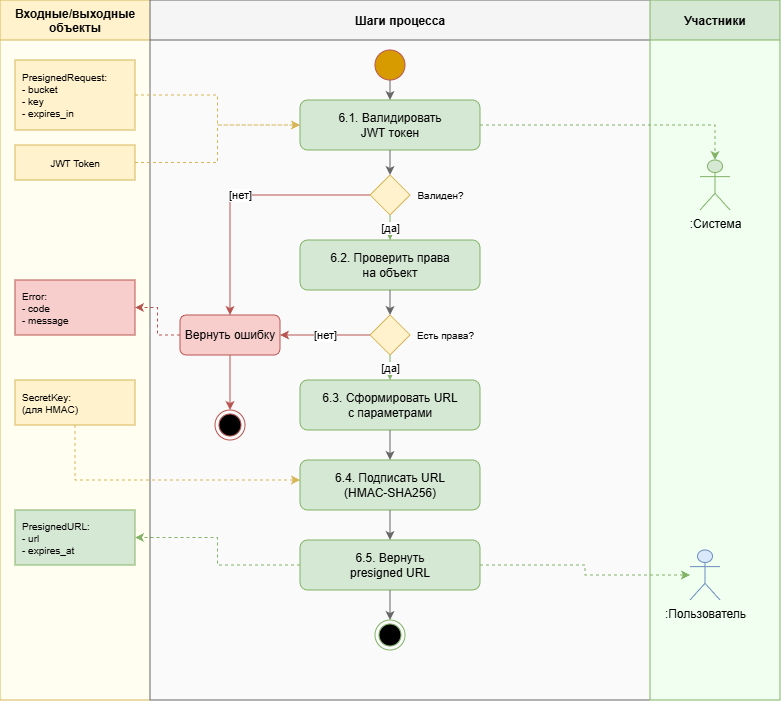

The diagram above was exported from draw.io. Its source (the exported page's mxGraphModel, read from the mxfile embedded in the PNG):
<mxGraphModel dx="1505" dy="564" grid="1" gridSize="10" guides="1" tooltips="1" connect="1" arrows="1" fold="1" page="1" pageScale="1" pageWidth="900" pageHeight="750" math="0" shadow="0">
  <root>
    <mxCell id="0" />
    <mxCell id="1" parent="0" />
    <mxCell id="lane_data" parent="1" style="swimlane;startSize=40;horizontal=1;fillColor=#fff2cc;strokeColor=#d6b656;fontStyle=1;swimlaneFillColor=#fffef0;" value="Входные/выходные&#10;объекты" vertex="1">
      <mxGeometry height="700" width="150" x="20" y="20" as="geometry" />
    </mxCell>
    <mxCell id="data_error" parent="lane_data" style="rounded=0;whiteSpace=wrap;html=1;fillColor=#f8cecc;strokeColor=#b85450;align=left;spacingLeft=5;fontSize=10;" value="Error:&#10;- code&#10;- message" vertex="1">
      <mxGeometry height="55" width="120" x="15" y="280" as="geometry" />
    </mxCell>
    <mxCell id="lane_process" parent="1" style="swimlane;startSize=40;horizontal=1;fillColor=#f5f5f5;strokeColor=#666666;fontStyle=1;swimlaneFillColor=#fafafa;" value="Шаги процесса" vertex="1">
      <mxGeometry height="700" width="500" x="170" y="20" as="geometry" />
    </mxCell>
    <mxCell id="step_error" parent="lane_process" style="rounded=1;whiteSpace=wrap;html=1;fillColor=#f8cecc;strokeColor=#b85450;" value="Вернуть ошибку" vertex="1">
      <mxGeometry height="40" width="100" x="30" y="315" as="geometry" />
    </mxCell>
    <mxCell id="end_err" parent="lane_process" style="ellipse;html=1;shape=endState;fillColor=#000000;strokeColor=#b85450;" value="" vertex="1">
      <mxGeometry height="30" width="30" x="65" y="410" as="geometry" />
    </mxCell>
    <mxCell id="conn_8" edge="1" parent="lane_process" source="step_error" style="edgeStyle=orthogonalEdgeStyle;rounded=0;html=1;strokeColor=#b85450;" target="end_err">
      <mxGeometry relative="1" as="geometry" />
    </mxCell>
    <mxCell id="lane_actors" parent="1" style="swimlane;startSize=40;horizontal=1;fillColor=#d5e8d4;strokeColor=#82b366;fontStyle=1;swimlaneFillColor=#f0fff0;" value="Участники" vertex="1">
      <mxGeometry height="700" width="130" x="670" y="20" as="geometry" />
    </mxCell>
    <mxCell id="actor_user" parent="lane_actors" style="shape=umlActor;verticalLabelPosition=bottom;verticalAlign=top;html=1;outlineConnect=0;fillColor=#dae8fc;strokeColor=#6c8ebf;" value=":Пользователь" vertex="1">
      <mxGeometry height="50" width="30" x="40" y="550" as="geometry" />
    </mxCell>
    <mxCell id="actor_system" parent="1" style="shape=umlActor;verticalLabelPosition=bottom;verticalAlign=top;html=1;outlineConnect=0;fillColor=#d5e8d4;strokeColor=#82b366;" value=":Система" vertex="1">
      <mxGeometry height="50" width="30" x="720" y="180" as="geometry" />
    </mxCell>
    <mxCell id="data_request" parent="1" style="rounded=0;whiteSpace=wrap;html=1;fillColor=#fff2cc;strokeColor=#d6b656;align=left;spacingLeft=5;fontSize=10;" value="PresignedRequest:&#10;- bucket&#10;- key&#10;- expires_in" vertex="1">
      <mxGeometry height="70" width="120" x="35" y="80" as="geometry" />
    </mxCell>
    <mxCell id="data_jwt" parent="1" style="rounded=0;whiteSpace=wrap;html=1;fillColor=#fff2cc;strokeColor=#d6b656;fontSize=10;" value="JWT Token" vertex="1">
      <mxGeometry height="35" width="120" x="35" y="165" as="geometry" />
    </mxCell>
    <mxCell id="data_secret" parent="1" style="rounded=0;whiteSpace=wrap;html=1;fillColor=#fff2cc;strokeColor=#d6b656;align=left;spacingLeft=5;fontSize=10;" value="SecretKey:&#10;(для HMAC)" vertex="1">
      <mxGeometry height="45" width="120" x="35" y="400" as="geometry" />
    </mxCell>
    <mxCell id="data_response" parent="1" style="rounded=0;whiteSpace=wrap;html=1;fillColor=#d5e8d4;strokeColor=#82b366;align=left;spacingLeft=5;fontSize=10;" value="PresignedURL:&#10;- url&#10;- expires_at" vertex="1">
      <mxGeometry height="55" width="120" x="35" y="530" as="geometry" />
    </mxCell>
    <mxCell id="start" parent="1" style="ellipse;whiteSpace=wrap;html=1;aspect=fixed;fillColor=#d79b00;strokeColor=#b85450;" value="" vertex="1">
      <mxGeometry height="30" width="30" x="395" y="70" as="geometry" />
    </mxCell>
    <mxCell id="WRacu17eP8IZgmI-XEQF-2" edge="1" parent="1" source="step_6_1" style="edgeStyle=orthogonalEdgeStyle;rounded=0;orthogonalLoop=1;jettySize=auto;html=1;exitX=1;exitY=0.5;exitDx=0;exitDy=0;strokeColor=#82b366;fontColor=#143642;fillColor=#d5e8d4;dashed=1;" target="actor_system">
      <mxGeometry relative="1" as="geometry" />
    </mxCell>
    <mxCell id="step_6_1" parent="1" style="rounded=1;whiteSpace=wrap;html=1;fillColor=#d5e8d4;strokeColor=#82b366;" value="6.1. Валидировать&#10;JWT токен" vertex="1">
      <mxGeometry height="50" width="180" x="320" y="120" as="geometry" />
    </mxCell>
    <mxCell id="decision1" parent="1" style="rhombus;whiteSpace=wrap;html=1;fillColor=#fff2cc;strokeColor=#d6b656;" value="" vertex="1">
      <mxGeometry height="40" width="40" x="390" y="195" as="geometry" />
    </mxCell>
    <mxCell id="decision1_label" parent="1" style="text;html=1;strokeColor=none;fillColor=none;align=center;verticalAlign=middle;fontSize=10;" value="Валиден?" vertex="1">
      <mxGeometry height="30" width="60" x="430" y="200" as="geometry" />
    </mxCell>
    <mxCell id="step_6_2" parent="1" style="rounded=1;whiteSpace=wrap;html=1;fillColor=#d5e8d4;strokeColor=#82b366;" value="6.2. Проверить права&#10;на объект" vertex="1">
      <mxGeometry height="50" width="180" x="320" y="260" as="geometry" />
    </mxCell>
    <mxCell id="decision2" parent="1" style="rhombus;whiteSpace=wrap;html=1;fillColor=#fff2cc;strokeColor=#d6b656;" value="" vertex="1">
      <mxGeometry height="40" width="40" x="390" y="335" as="geometry" />
    </mxCell>
    <mxCell id="decision2_label" parent="1" style="text;html=1;strokeColor=none;fillColor=none;align=center;verticalAlign=middle;fontSize=10;" value="Есть права?" vertex="1">
      <mxGeometry height="30" width="70" x="430" y="340" as="geometry" />
    </mxCell>
    <mxCell id="step_6_3" parent="1" style="rounded=1;whiteSpace=wrap;html=1;fillColor=#d5e8d4;strokeColor=#82b366;" value="6.3. Сформировать URL&#10;с параметрами" vertex="1">
      <mxGeometry height="50" width="180" x="320" y="400" as="geometry" />
    </mxCell>
    <mxCell id="step_6_4" parent="1" style="rounded=1;whiteSpace=wrap;html=1;fillColor=#d5e8d4;strokeColor=#82b366;" value="6.4. Подписать URL&#10;(HMAC-SHA256)" vertex="1">
      <mxGeometry height="50" width="180" x="320" y="480" as="geometry" />
    </mxCell>
    <mxCell id="WRacu17eP8IZgmI-XEQF-1" edge="1" parent="1" source="step_6_5" style="edgeStyle=orthogonalEdgeStyle;rounded=0;orthogonalLoop=1;jettySize=auto;html=1;exitX=1;exitY=0.5;exitDx=0;exitDy=0;strokeColor=#82b366;fontColor=#143642;fillColor=#d5e8d4;dashed=1;" target="actor_user">
      <mxGeometry relative="1" as="geometry" />
    </mxCell>
    <mxCell id="step_6_5" parent="1" style="rounded=1;whiteSpace=wrap;html=1;fillColor=#d5e8d4;strokeColor=#82b366;" value="6.5. Вернуть&#10;presigned URL" vertex="1">
      <mxGeometry height="50" width="180" x="320" y="560" as="geometry" />
    </mxCell>
    <mxCell id="end_ok" parent="1" style="ellipse;html=1;shape=endState;fillColor=#000000;strokeColor=#82b366;" value="" vertex="1">
      <mxGeometry height="30" width="30" x="395" y="640" as="geometry" />
    </mxCell>
    <mxCell id="conn_start" edge="1" parent="1" source="start" style="edgeStyle=orthogonalEdgeStyle;rounded=0;html=1;strokeColor=#666666;" target="step_6_1">
      <mxGeometry relative="1" as="geometry" />
    </mxCell>
    <mxCell id="conn_1" edge="1" parent="1" source="step_6_1" style="edgeStyle=orthogonalEdgeStyle;rounded=0;html=1;strokeColor=#666666;" target="decision1">
      <mxGeometry relative="1" as="geometry" />
    </mxCell>
    <mxCell id="conn_2_yes" edge="1" parent="1" source="decision1" style="edgeStyle=orthogonalEdgeStyle;rounded=0;html=1;strokeColor=#82b366;" target="step_6_2" value="[да]">
      <mxGeometry relative="1" as="geometry" />
    </mxCell>
    <mxCell id="conn_2_no" edge="1" parent="1" source="decision1" style="edgeStyle=orthogonalEdgeStyle;rounded=0;html=1;strokeColor=#b85450;" target="step_error" value="[нет]">
      <mxGeometry relative="1" as="geometry" />
    </mxCell>
    <mxCell id="conn_3" edge="1" parent="1" source="step_6_2" style="edgeStyle=orthogonalEdgeStyle;rounded=0;html=1;strokeColor=#666666;" target="decision2">
      <mxGeometry relative="1" as="geometry" />
    </mxCell>
    <mxCell id="conn_4_yes" edge="1" parent="1" source="decision2" style="edgeStyle=orthogonalEdgeStyle;rounded=0;html=1;strokeColor=#82b366;" target="step_6_3" value="[да]">
      <mxGeometry relative="1" as="geometry" />
    </mxCell>
    <mxCell id="conn_4_no" edge="1" parent="1" source="decision2" style="edgeStyle=orthogonalEdgeStyle;rounded=0;html=1;strokeColor=#b85450;" target="step_error" value="[нет]">
      <mxGeometry relative="1" as="geometry" />
    </mxCell>
    <mxCell id="conn_5" edge="1" parent="1" source="step_6_3" style="edgeStyle=orthogonalEdgeStyle;rounded=0;html=1;strokeColor=#666666;" target="step_6_4">
      <mxGeometry relative="1" as="geometry" />
    </mxCell>
    <mxCell id="conn_6" edge="1" parent="1" source="step_6_4" style="edgeStyle=orthogonalEdgeStyle;rounded=0;html=1;strokeColor=#666666;" target="step_6_5">
      <mxGeometry relative="1" as="geometry" />
    </mxCell>
    <mxCell id="conn_7" edge="1" parent="1" source="step_6_5" style="edgeStyle=orthogonalEdgeStyle;rounded=0;html=1;strokeColor=#666666;" target="end_ok">
      <mxGeometry relative="1" as="geometry" />
    </mxCell>
    <mxCell id="data_conn1" edge="1" parent="1" source="data_request" style="edgeStyle=orthogonalEdgeStyle;rounded=0;html=1;dashed=1;strokeColor=#d6b656;" target="step_6_1">
      <mxGeometry relative="1" as="geometry" />
    </mxCell>
    <mxCell id="data_conn2" edge="1" parent="1" source="data_jwt" style="edgeStyle=orthogonalEdgeStyle;rounded=0;html=1;dashed=1;strokeColor=#d6b656;" target="step_6_1">
      <mxGeometry relative="1" as="geometry" />
    </mxCell>
    <mxCell id="data_conn3" edge="1" parent="1" source="data_secret" style="edgeStyle=orthogonalEdgeStyle;rounded=0;html=1;dashed=1;strokeColor=#d6b656;" target="step_6_4">
      <mxGeometry relative="1" as="geometry">
        <Array as="points">
          <mxPoint x="95" y="500" />
        </Array>
      </mxGeometry>
    </mxCell>
    <mxCell id="data_conn4" edge="1" parent="1" source="step_6_5" style="edgeStyle=orthogonalEdgeStyle;rounded=0;html=1;dashed=1;strokeColor=#82b366;" target="data_response">
      <mxGeometry relative="1" as="geometry" />
    </mxCell>
    <mxCell id="data_conn5" edge="1" parent="1" source="step_error" style="edgeStyle=orthogonalEdgeStyle;rounded=0;html=1;dashed=1;strokeColor=#b85450;" target="data_error">
      <mxGeometry relative="1" as="geometry" />
    </mxCell>
  </root>
</mxGraphModel>